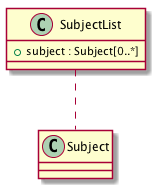

The diagram above was rendered by PlantUML. Its source (embedded in the PNG):
@startuml images/class_SubjectList.png

class SubjectList {
  + subject : Subject[0..*]
}
SubjectList .. Subject

@enduml